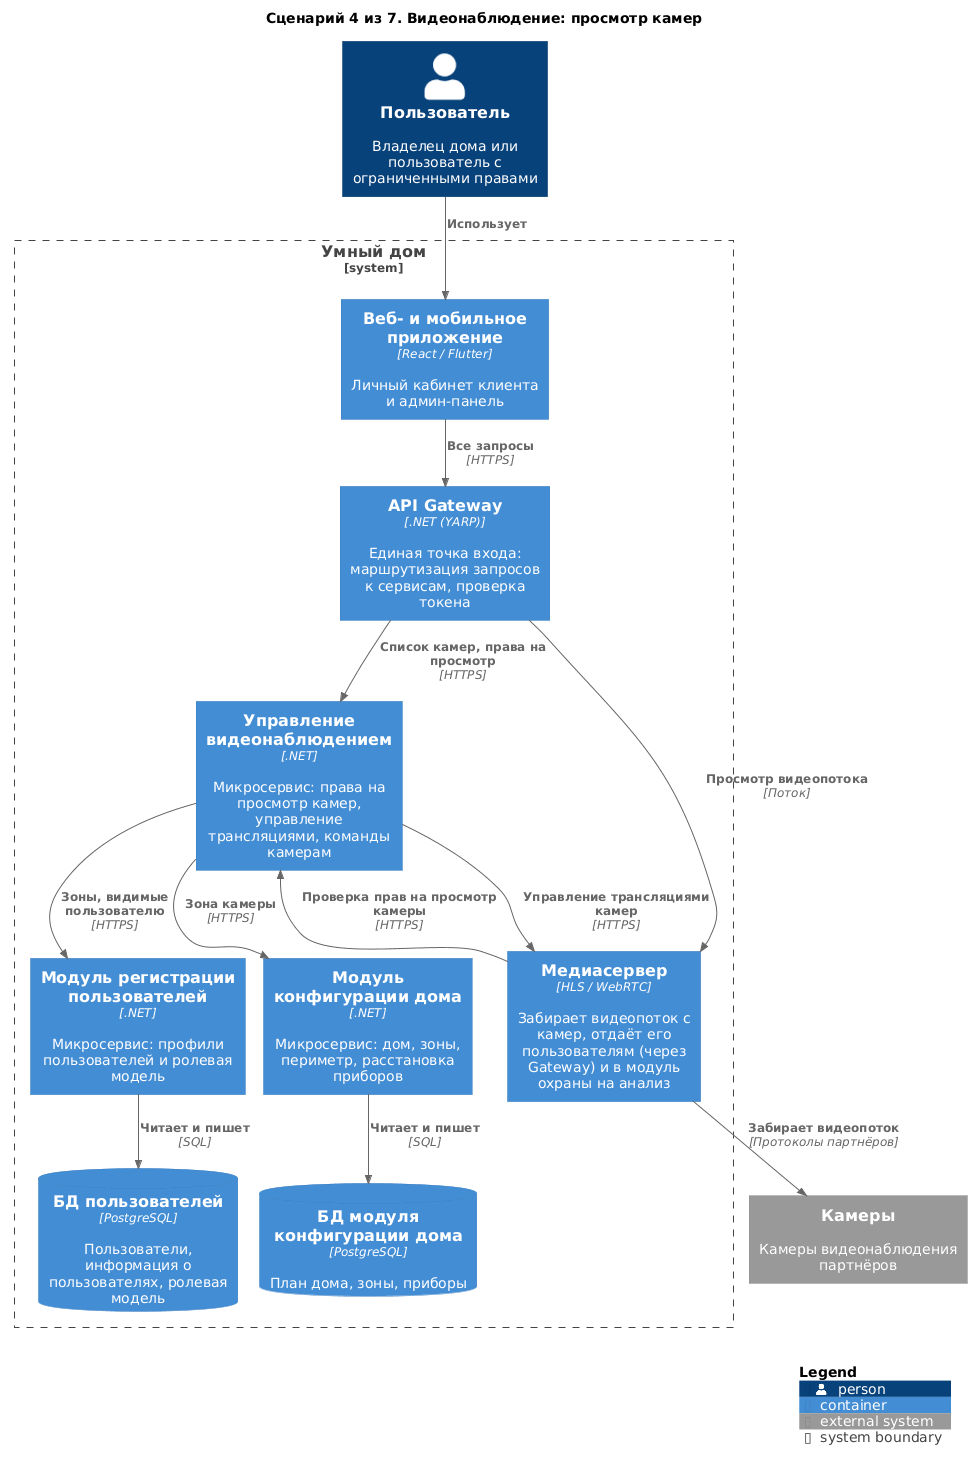

The diagram above was rendered by PlantUML. Its source (embedded in the PNG):
@startuml 04-video-viewing
!include <C4/C4_Container>

title Сценарий 4 из 7. Видеонаблюдение: просмотр камер

Person(user, "Пользователь", "Владелец дома или пользователь с ограниченными правами")

System_Boundary(Warmhouse, "Умный дом") {
    Container(apps, "Веб- и мобильное приложение", "React / Flutter", "Личный кабинет клиента и админ-панель")
    Container(Gateway, "API Gateway", ".NET (YARP)", "Единая точка входа: маршрутизация запросов к сервисам, проверка токена")
    Container(VideoControl, "Управление видеонаблюдением", ".NET", "Микросервис: права на просмотр камер, управление трансляциями, команды камерам")
    Container(MediaServer, "Медиасервер", "HLS / WebRTC", "Забирает видеопоток с камер, отдаёт его пользователям (через Gateway) и в модуль охраны на анализ")
    Container(Users, "Модуль регистрации пользователей", ".NET", "Микросервис: профили пользователей и ролевая модель")
    Container(HouseConfigurator, "Модуль конфигурации дома", ".NET", "Микросервис: дом, зоны, периметр, расстановка приборов")
    ContainerDb(dbHC, "БД модуля конфигурации дома", "PostgreSQL", "План дома, зоны, приборы")
    ContainerDb(dbUsers, "БД пользователей", "PostgreSQL", "Пользователи, информация о пользователях, ролевая модель")
}

System_Ext(cameras, "Камеры", "Камеры видеонаблюдения партнёров")

Rel(user, apps, "Использует")
Rel(apps, Gateway, "Все запросы", "HTTPS")
Rel(Gateway, VideoControl, "Список камер, права на просмотр", "HTTPS")
Rel(Gateway, MediaServer, "Просмотр видеопотока", "Поток")
Rel(MediaServer, VideoControl, "Проверка прав на просмотр камеры", "HTTPS")
Rel(VideoControl, MediaServer, "Управление трансляциями камер", "HTTPS")
Rel(VideoControl, HouseConfigurator, "Зона камеры", "HTTPS")
Rel(VideoControl, Users, "Зоны, видимые пользователю", "HTTPS")
Rel(MediaServer, cameras, "Забирает видеопоток", "Протоколы партнёров")

Rel(HouseConfigurator, dbHC, "Читает и пишет", "SQL")
Rel(Users, dbUsers, "Читает и пишет", "SQL")

SHOW_LEGEND()
@enduml